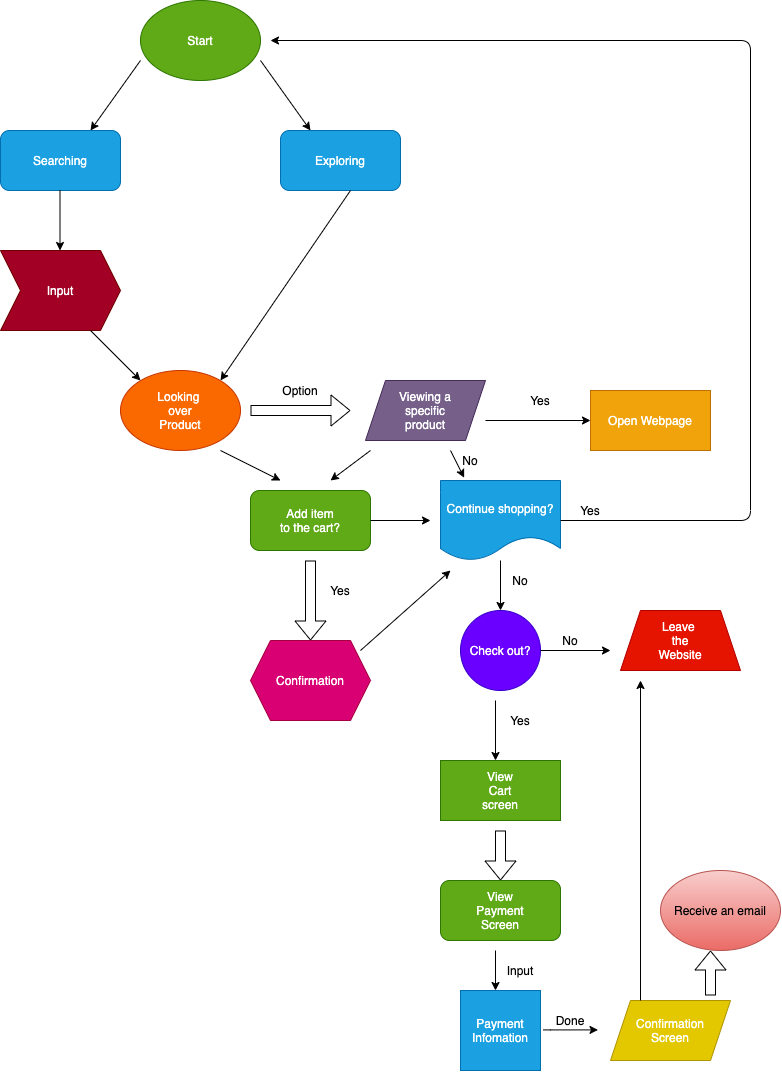

The diagram above was exported from draw.io. Its source (the exported page's mxGraphModel, read from the mxfile embedded in the PNG):
<mxGraphModel dx="407" dy="441" grid="1" gridSize="10" guides="1" tooltips="1" connect="1" arrows="1" fold="1" page="1" pageScale="1" pageWidth="850" pageHeight="1100" math="0" shadow="0">
  <root>
    <mxCell id="0" />
    <mxCell id="1" parent="0" />
    <mxCell id="2" value="&lt;font color=&quot;#ffffff&quot;&gt;Start&lt;/font&gt;" style="ellipse;whiteSpace=wrap;html=1;strokeColor=#2D7600;fillColor=#60a917;fontColor=#ffffff;" vertex="1" parent="1">
      <mxGeometry x="200" y="30" width="120" height="80" as="geometry" />
    </mxCell>
    <mxCell id="3" value="Searching" style="rounded=1;whiteSpace=wrap;html=1;strokeColor=#006EAF;fillColor=#1ba1e2;fontColor=#ffffff;" vertex="1" parent="1">
      <mxGeometry x="60" y="160" width="120" height="60" as="geometry" />
    </mxCell>
    <mxCell id="4" value="Exploring" style="rounded=1;whiteSpace=wrap;html=1;strokeColor=#006EAF;fillColor=#1ba1e2;fontColor=#ffffff;" vertex="1" parent="1">
      <mxGeometry x="340" y="160" width="120" height="60" as="geometry" />
    </mxCell>
    <mxCell id="5" value="" style="endArrow=classic;html=1;" edge="1" parent="1">
      <mxGeometry width="50" height="50" relative="1" as="geometry">
        <mxPoint x="200" y="90" as="sourcePoint" />
        <mxPoint x="150" y="160" as="targetPoint" />
      </mxGeometry>
    </mxCell>
    <mxCell id="6" value="" style="endArrow=classic;html=1;" edge="1" parent="1">
      <mxGeometry width="50" height="50" relative="1" as="geometry">
        <mxPoint x="320" y="90" as="sourcePoint" />
        <mxPoint x="370" y="160" as="targetPoint" />
      </mxGeometry>
    </mxCell>
    <mxCell id="7" value="Input" style="shape=step;perimeter=stepPerimeter;whiteSpace=wrap;html=1;fixedSize=1;strokeColor=#6F0000;fillColor=#a20025;fontColor=#ffffff;" vertex="1" parent="1">
      <mxGeometry x="60" y="280" width="120" height="80" as="geometry" />
    </mxCell>
    <mxCell id="8" value="" style="endArrow=classic;html=1;" edge="1" parent="1">
      <mxGeometry width="50" height="50" relative="1" as="geometry">
        <mxPoint x="119.5" y="220" as="sourcePoint" />
        <mxPoint x="119.5" y="280" as="targetPoint" />
      </mxGeometry>
    </mxCell>
    <mxCell id="9" value="" style="endArrow=classic;html=1;" edge="1" parent="1">
      <mxGeometry width="50" height="50" relative="1" as="geometry">
        <mxPoint x="150" y="360" as="sourcePoint" />
        <mxPoint x="200" y="410" as="targetPoint" />
        <Array as="points" />
      </mxGeometry>
    </mxCell>
    <mxCell id="10" value="" style="endArrow=classic;html=1;" edge="1" parent="1">
      <mxGeometry width="50" height="50" relative="1" as="geometry">
        <mxPoint x="410" y="220" as="sourcePoint" />
        <mxPoint x="280" y="410" as="targetPoint" />
      </mxGeometry>
    </mxCell>
    <mxCell id="11" value="Looking&amp;nbsp;&lt;br&gt;over&lt;br&gt;Product" style="ellipse;whiteSpace=wrap;html=1;strokeColor=#C73500;fillColor=#fa6800;fontColor=#ffffff;" vertex="1" parent="1">
      <mxGeometry x="180" y="400" width="120" height="80" as="geometry" />
    </mxCell>
    <mxCell id="13" value="" style="shape=flexArrow;endArrow=classic;html=1;" edge="1" parent="1">
      <mxGeometry width="50" height="50" relative="1" as="geometry">
        <mxPoint x="310" y="440" as="sourcePoint" />
        <mxPoint x="410" y="440" as="targetPoint" />
      </mxGeometry>
    </mxCell>
    <mxCell id="14" value="Viewing a&lt;br&gt;specific&lt;br&gt;product" style="shape=parallelogram;perimeter=parallelogramPerimeter;whiteSpace=wrap;html=1;fixedSize=1;strokeColor=#432D57;fillColor=#76608a;fontColor=#ffffff;" vertex="1" parent="1">
      <mxGeometry x="425" y="410" width="120" height="60" as="geometry" />
    </mxCell>
    <mxCell id="15" value="Option&lt;br&gt;" style="text;html=1;strokeColor=none;fillColor=none;align=center;verticalAlign=middle;whiteSpace=wrap;rounded=0;" vertex="1" parent="1">
      <mxGeometry x="340" y="410" width="40" height="20" as="geometry" />
    </mxCell>
    <mxCell id="18" value="" style="endArrow=classic;html=1;" edge="1" parent="1">
      <mxGeometry width="50" height="50" relative="1" as="geometry">
        <mxPoint x="280" y="480" as="sourcePoint" />
        <mxPoint x="340" y="510" as="targetPoint" />
      </mxGeometry>
    </mxCell>
    <mxCell id="19" value="" style="endArrow=classic;html=1;" edge="1" parent="1">
      <mxGeometry width="50" height="50" relative="1" as="geometry">
        <mxPoint x="430" y="480" as="sourcePoint" />
        <mxPoint x="390" y="510" as="targetPoint" />
      </mxGeometry>
    </mxCell>
    <mxCell id="21" value="Add item&lt;br&gt;to the cart?" style="rounded=1;whiteSpace=wrap;html=1;strokeColor=#2D7600;fillColor=#60a917;fontColor=#ffffff;" vertex="1" parent="1">
      <mxGeometry x="310" y="520" width="120" height="60" as="geometry" />
    </mxCell>
    <mxCell id="22" value="" style="endArrow=classic;html=1;" edge="1" parent="1">
      <mxGeometry width="50" height="50" relative="1" as="geometry">
        <mxPoint x="430" y="550" as="sourcePoint" />
        <mxPoint x="490" y="550" as="targetPoint" />
      </mxGeometry>
    </mxCell>
    <mxCell id="23" value="Continue shopping?" style="shape=document;whiteSpace=wrap;html=1;boundedLbl=1;strokeColor=#006EAF;fillColor=#1ba1e2;fontColor=#ffffff;" vertex="1" parent="1">
      <mxGeometry x="500" y="510" width="120" height="80" as="geometry" />
    </mxCell>
    <mxCell id="25" value="" style="shape=flexArrow;endArrow=classic;html=1;" edge="1" parent="1">
      <mxGeometry width="50" height="50" relative="1" as="geometry">
        <mxPoint x="370" y="590" as="sourcePoint" />
        <mxPoint x="370" y="670" as="targetPoint" />
      </mxGeometry>
    </mxCell>
    <mxCell id="26" value="Yes&lt;br&gt;" style="text;html=1;strokeColor=none;fillColor=none;align=center;verticalAlign=middle;whiteSpace=wrap;rounded=0;" vertex="1" parent="1">
      <mxGeometry x="380" y="610" width="40" height="20" as="geometry" />
    </mxCell>
    <mxCell id="28" value="Confirmation" style="shape=hexagon;perimeter=hexagonPerimeter2;whiteSpace=wrap;html=1;fixedSize=1;strokeColor=#A50040;fillColor=#d80073;fontColor=#ffffff;" vertex="1" parent="1">
      <mxGeometry x="310" y="670" width="120" height="80" as="geometry" />
    </mxCell>
    <mxCell id="29" value="" style="endArrow=classic;html=1;" edge="1" parent="1">
      <mxGeometry width="50" height="50" relative="1" as="geometry">
        <mxPoint x="420" y="680" as="sourcePoint" />
        <mxPoint x="510" y="600" as="targetPoint" />
      </mxGeometry>
    </mxCell>
    <mxCell id="30" value="" style="endArrow=classic;html=1;" edge="1" parent="1">
      <mxGeometry width="50" height="50" relative="1" as="geometry">
        <mxPoint x="545" y="450" as="sourcePoint" />
        <mxPoint x="650" y="450" as="targetPoint" />
      </mxGeometry>
    </mxCell>
    <mxCell id="31" value="Open Webpage" style="rounded=0;whiteSpace=wrap;html=1;strokeColor=#BD7000;fillColor=#f0a30a;fontColor=#ffffff;" vertex="1" parent="1">
      <mxGeometry x="650" y="420" width="120" height="60" as="geometry" />
    </mxCell>
    <mxCell id="32" value="" style="endArrow=classic;html=1;entryX=0.197;entryY=-0.035;entryDx=0;entryDy=0;entryPerimeter=0;" edge="1" parent="1" target="23">
      <mxGeometry width="50" height="50" relative="1" as="geometry">
        <mxPoint x="510" y="480" as="sourcePoint" />
        <mxPoint x="545" y="440" as="targetPoint" />
      </mxGeometry>
    </mxCell>
    <mxCell id="33" value="Yes&lt;br&gt;" style="text;html=1;strokeColor=none;fillColor=none;align=center;verticalAlign=middle;whiteSpace=wrap;rounded=0;" vertex="1" parent="1">
      <mxGeometry x="580" y="420" width="40" height="20" as="geometry" />
    </mxCell>
    <mxCell id="34" value="No&lt;br&gt;" style="text;html=1;strokeColor=none;fillColor=none;align=center;verticalAlign=middle;whiteSpace=wrap;rounded=0;" vertex="1" parent="1">
      <mxGeometry x="510" y="480" width="40" height="20" as="geometry" />
    </mxCell>
    <mxCell id="35" value="" style="edgeStyle=segmentEdgeStyle;endArrow=classic;html=1;" edge="1" parent="1">
      <mxGeometry width="50" height="50" relative="1" as="geometry">
        <mxPoint x="620" y="550" as="sourcePoint" />
        <mxPoint x="330" y="70" as="targetPoint" />
        <Array as="points">
          <mxPoint x="810" y="550" />
          <mxPoint x="810" y="70" />
        </Array>
      </mxGeometry>
    </mxCell>
    <mxCell id="37" value="Yes&lt;br&gt;" style="text;html=1;strokeColor=none;fillColor=none;align=center;verticalAlign=middle;whiteSpace=wrap;rounded=0;" vertex="1" parent="1">
      <mxGeometry x="630" y="530" width="40" height="20" as="geometry" />
    </mxCell>
    <mxCell id="39" value="" style="endArrow=classic;html=1;" edge="1" parent="1">
      <mxGeometry width="50" height="50" relative="1" as="geometry">
        <mxPoint x="560" y="590" as="sourcePoint" />
        <mxPoint x="560" y="640" as="targetPoint" />
      </mxGeometry>
    </mxCell>
    <mxCell id="40" value="No&lt;br&gt;" style="text;html=1;strokeColor=none;fillColor=none;align=center;verticalAlign=middle;whiteSpace=wrap;rounded=0;" vertex="1" parent="1">
      <mxGeometry x="560" y="600" width="40" height="20" as="geometry" />
    </mxCell>
    <mxCell id="41" value="Check out?" style="ellipse;whiteSpace=wrap;html=1;aspect=fixed;strokeColor=#3700CC;fillColor=#6a00ff;fontColor=#ffffff;" vertex="1" parent="1">
      <mxGeometry x="520" y="640" width="80" height="80" as="geometry" />
    </mxCell>
    <mxCell id="42" value="" style="endArrow=classic;html=1;" edge="1" parent="1">
      <mxGeometry width="50" height="50" relative="1" as="geometry">
        <mxPoint x="600" y="680" as="sourcePoint" />
        <mxPoint x="670" y="680" as="targetPoint" />
        <Array as="points" />
      </mxGeometry>
    </mxCell>
    <mxCell id="43" value="No&lt;br&gt;" style="text;html=1;strokeColor=none;fillColor=none;align=center;verticalAlign=middle;whiteSpace=wrap;rounded=0;" vertex="1" parent="1">
      <mxGeometry x="610" y="660" width="40" height="20" as="geometry" />
    </mxCell>
    <mxCell id="44" value="Leave&amp;nbsp;&lt;br&gt;the&lt;br&gt;Website" style="shape=trapezoid;perimeter=trapezoidPerimeter;whiteSpace=wrap;html=1;fixedSize=1;strokeColor=#B20000;fillColor=#e51400;fontColor=#ffffff;" vertex="1" parent="1">
      <mxGeometry x="680" y="640" width="120" height="60" as="geometry" />
    </mxCell>
    <mxCell id="45" value="" style="endArrow=classic;html=1;" edge="1" parent="1">
      <mxGeometry width="50" height="50" relative="1" as="geometry">
        <mxPoint x="555" y="730" as="sourcePoint" />
        <mxPoint x="555" y="790" as="targetPoint" />
      </mxGeometry>
    </mxCell>
    <mxCell id="46" value="Yes&lt;br&gt;" style="text;html=1;strokeColor=none;fillColor=none;align=center;verticalAlign=middle;whiteSpace=wrap;rounded=0;" vertex="1" parent="1">
      <mxGeometry x="560" y="740" width="40" height="20" as="geometry" />
    </mxCell>
    <mxCell id="47" value="View&lt;br&gt;Cart&lt;br&gt;screen" style="rounded=0;whiteSpace=wrap;html=1;strokeColor=#2D7600;fillColor=#60a917;fontColor=#ffffff;" vertex="1" parent="1">
      <mxGeometry x="500" y="790" width="120" height="60" as="geometry" />
    </mxCell>
    <mxCell id="49" value="" style="shape=flexArrow;endArrow=classic;html=1;" edge="1" parent="1">
      <mxGeometry width="50" height="50" relative="1" as="geometry">
        <mxPoint x="560" y="860" as="sourcePoint" />
        <mxPoint x="560" y="910" as="targetPoint" />
      </mxGeometry>
    </mxCell>
    <mxCell id="50" value="View&lt;br&gt;Payment&lt;br&gt;Screen" style="rounded=1;whiteSpace=wrap;html=1;strokeColor=#2D7600;fillColor=#60a917;fontColor=#ffffff;" vertex="1" parent="1">
      <mxGeometry x="500" y="910" width="120" height="60" as="geometry" />
    </mxCell>
    <mxCell id="53" value="" style="endArrow=classic;html=1;" edge="1" parent="1">
      <mxGeometry width="50" height="50" relative="1" as="geometry">
        <mxPoint x="555" y="980" as="sourcePoint" />
        <mxPoint x="555" y="1020" as="targetPoint" />
      </mxGeometry>
    </mxCell>
    <mxCell id="54" value="Input&lt;br&gt;" style="text;html=1;strokeColor=none;fillColor=none;align=center;verticalAlign=middle;whiteSpace=wrap;rounded=0;" vertex="1" parent="1">
      <mxGeometry x="560" y="990" width="40" height="20" as="geometry" />
    </mxCell>
    <mxCell id="55" value="Payment&lt;br&gt;Infomation" style="whiteSpace=wrap;html=1;aspect=fixed;strokeColor=#006EAF;fillColor=#1ba1e2;fontColor=#ffffff;" vertex="1" parent="1">
      <mxGeometry x="520" y="1020" width="80" height="80" as="geometry" />
    </mxCell>
    <mxCell id="56" value="" style="endArrow=classic;html=1;" edge="1" parent="1">
      <mxGeometry width="50" height="50" relative="1" as="geometry">
        <mxPoint x="602.5" y="1059.41" as="sourcePoint" />
        <mxPoint x="657.5" y="1059.41" as="targetPoint" />
        <Array as="points">
          <mxPoint x="617.5" y="1059.41" />
        </Array>
      </mxGeometry>
    </mxCell>
    <mxCell id="57" value="Confirmation&lt;br&gt;Screen" style="shape=parallelogram;perimeter=parallelogramPerimeter;whiteSpace=wrap;html=1;fixedSize=1;strokeColor=#B09500;fillColor=#e3c800;fontColor=#ffffff;" vertex="1" parent="1">
      <mxGeometry x="670" y="1030" width="120" height="60" as="geometry" />
    </mxCell>
    <mxCell id="58" value="Done" style="text;html=1;strokeColor=none;fillColor=none;align=center;verticalAlign=middle;whiteSpace=wrap;rounded=0;" vertex="1" parent="1">
      <mxGeometry x="610" y="1040" width="40" height="20" as="geometry" />
    </mxCell>
    <mxCell id="59" value="" style="shape=flexArrow;endArrow=classic;html=1;" edge="1" parent="1">
      <mxGeometry width="50" height="50" relative="1" as="geometry">
        <mxPoint x="770" y="1025" as="sourcePoint" />
        <mxPoint x="770" y="980" as="targetPoint" />
      </mxGeometry>
    </mxCell>
    <mxCell id="60" value="Receive an email" style="ellipse;whiteSpace=wrap;html=1;strokeColor=#b85450;fillColor=#f8cecc;gradientColor=#ea6b66;" vertex="1" parent="1">
      <mxGeometry x="720" y="900" width="120" height="80" as="geometry" />
    </mxCell>
    <mxCell id="61" value="" style="endArrow=classic;html=1;" edge="1" parent="1">
      <mxGeometry width="50" height="50" relative="1" as="geometry">
        <mxPoint x="700" y="1030" as="sourcePoint" />
        <mxPoint x="700" y="710" as="targetPoint" />
      </mxGeometry>
    </mxCell>
  </root>
</mxGraphModel>